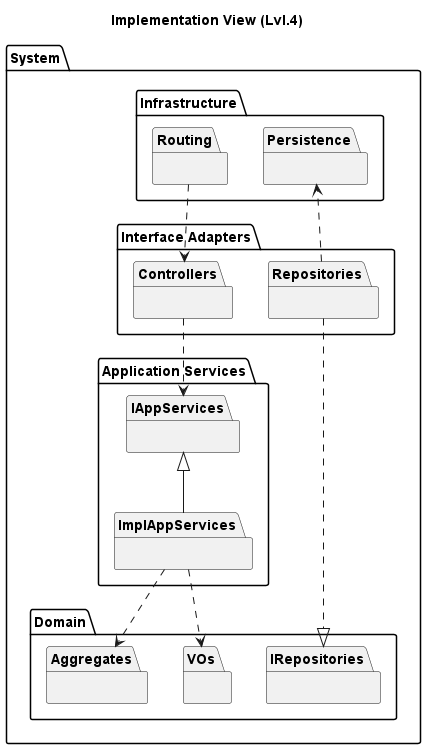

The diagram above was rendered by PlantUML. Its source (embedded in the PNG):
@startuml
'https://plantuml.com/class-diagram

title Implementation View (Lvl.4)
package System{
package Infrastructure{
package Routing{
}
package Persistence{
}
}
package "Interface Adapters"{
package Controllers{}

package Repositories{
}
}
package "Application Services"{
package IAppServices{
}
package ImplAppServices{
}
}
package "Domain"{
package Aggregates{
}
package VOs{
}
package IRepositories{}
}

Routing ..> Controllers

Controllers ..> IAppServices

IAppServices <|-- ImplAppServices

ImplAppServices ..> Aggregates
ImplAppServices ..> VOs

Repositories ..> Persistence
Repositories ..|> IRepositories


@enduml